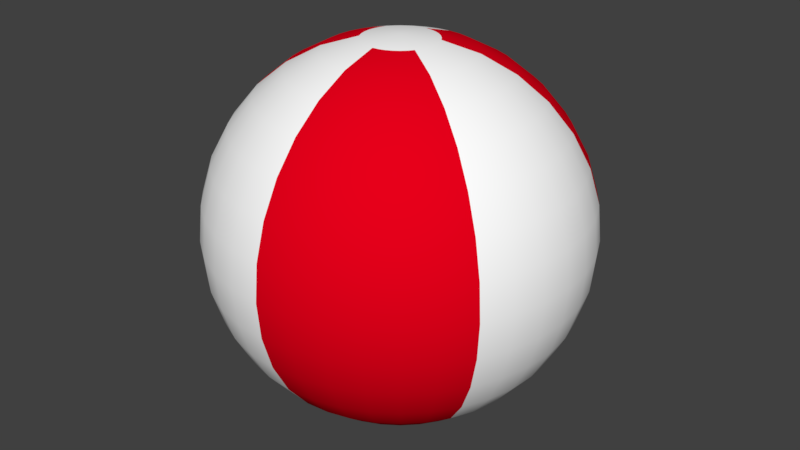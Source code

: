 # Source: BeachBall.blend  (saved by Blender 2.79.0; exported with 4.5.12 LTS)
import bpy
from mathutils import Matrix  # noqa: F401  (used for matrix-valued properties, if any)

bpy.ops.wm.read_factory_settings(use_empty=True)
scene = bpy.context.scene
scene.name = 'Scene'

# ---- collections
col_collection_1 = bpy.data.collections.new('Collection 1'); scene.collection.children.link(col_collection_1)

# ---- materials (node trees are filled in below, after node groups)
mat_redball = bpy.data.materials.new('RedBall')
mat_redball.alpha_threshold = 0.0
mat_redball.use_transparent_shadow = False
mat_redball.diffuse_color = (0.8, 0.0, 0.01055, 1.0)
mat_redball.roughness = 0.5
mat_whiteball = bpy.data.materials.new('WhiteBall')
mat_whiteball.alpha_threshold = 0.0
mat_whiteball.use_transparent_shadow = False
mat_whiteball.diffuse_color = (1.0, 1.0, 1.0, 1.0)
mat_whiteball.roughness = 0.5

# ---- material node trees

# ---- world
world_world = bpy.data.worlds.new('World'); scene.world = world_world
world_world.color = (0.05088, 0.05088, 0.05088)
world_world.use_sun_shadow = False
world_world.sun_shadow_jitter_overblur = 0.0
world_world.cycles.sampling_method = 'MANUAL'

# ---- meshes
me_sphere = bpy.data.meshes.new('Sphere')
me_sphere.from_pydata([(9.381e-08, 0.01626, 0.08176), (9.381e-08, 0.0319, 0.07702), (9.381e-08, 0.04631, 0.06931), (9.381e-08, 0.05895, 0.05895), (9.381e-08, 0.06931, 0.04631), (9.381e-08, 0.08176, 0.01626), (9.381e-08, 0.08176, -0.01626), (9.381e-08, 0.07702, -0.0319), (9.381e-08, 0.06931, -0.04631), (9.381e-08, 0.04631, -0.06931), (0.002824, 0.01602, 0.08176), (0.00554, 0.03142, 0.07702), (0.008042, 0.04561, 0.06931), (0.01024, 0.05805, 0.05895), (0.01204, 0.06826, 0.04631), (0.01337, 0.07585, 0.0319), (0.0142, 0.08052, 0.01626), (0.01448, 0.0821, 6.394e-09), (0.0142, 0.08052, -0.01626), (0.01337, 0.07585, -0.0319), (0.01204, 0.06826, -0.04631), (0.01024, 0.05805, -0.05895), (0.008042, 0.04561, -0.06931), (0.00554, 0.03142, -0.07702), (0.002824, 0.01602, -0.08176), (0.005562, 0.01528, 0.08176), (0.01091, 0.02998, 0.07702), (0.01584, 0.04352, 0.06931), (0.02016, 0.05539, 0.05895), (0.02371, 0.06513, 0.04631), (0.02634, 0.07237, 0.0319), (0.02796, 0.07683, 0.01626), (0.02851, 0.07833, 6.394e-09), (0.02796, 0.07683, -0.01626), (0.02634, 0.07237, -0.0319), (0.02371, 0.06513, -0.04631), (0.02016, 0.05539, -0.05895), (0.01584, 0.04352, -0.06931), (0.01091, 0.02998, -0.07702), (0.005562, 0.01528, -0.08176), (0.008132, 0.01408, 0.08176), (0.01595, 0.02763, 0.07702), (0.02316, 0.04011, 0.06931), (0.02947, 0.05105, 0.05895), (0.03466, 0.06003, 0.04631), (0.03851, 0.0667, 0.0319), (0.04088, 0.07081, 0.01626), (0.04168, 0.07219, 6.394e-09), (0.04088, 0.07081, -0.01626), (0.03851, 0.0667, -0.0319), (0.03466, 0.06003, -0.04631), (0.02947, 0.05105, -0.05895), (0.02316, 0.04011, -0.06931), (0.01595, 0.02763, -0.07702), (0.008132, 0.01408, -0.08176), (0.01045, 0.01246, 0.08176), (0.02051, 0.02444, 0.07702), (0.02977, 0.03548, 0.06931), (0.03789, 0.04515, 0.05895), (0.04455, 0.0531, 0.04631), (0.04951, 0.059, 0.0319), (0.05255, 0.06263, 0.01626), (0.05358, 0.06386, 6.394e-09), (0.05255, 0.06263, -0.01626), (0.04951, 0.059, -0.0319), (0.04455, 0.0531, -0.04631), (0.03789, 0.04515, -0.05895), (0.02977, 0.03548, -0.06931), (0.02051, 0.02444, -0.07702), (0.01045, 0.01246, -0.08176), (0.01246, 0.01045, 0.08176), (0.02444, 0.02051, 0.07702), (0.03548, 0.02977, 0.06931), (0.04516, 0.03789, 0.05895), (0.0531, 0.04455, 0.04631), (0.059, 0.0495, 0.0319), (0.06263, 0.05255, 0.01626), (0.06386, 0.05358, 6.394e-09), (0.06263, 0.05255, -0.01626), (0.059, 0.0495, -0.0319), (0.0531, 0.04455, -0.04631), (0.04516, 0.03789, -0.05895), (0.03548, 0.02977, -0.06931), (0.02444, 0.02051, -0.07702), (0.01246, 0.01045, -0.08176), (0.01408, 0.008131, 0.08176), (0.02763, 0.01595, 0.07702), (0.04011, 0.02316, 0.06931), (0.05105, 0.02947, 0.05895), (0.06003, 0.03466, 0.04631), (0.0667, 0.03851, 0.0319), (0.07081, 0.04088, 0.01626), (0.07219, 0.04168, 6.394e-09), (0.07081, 0.04088, -0.01626), (0.0667, 0.03851, -0.0319), (0.06003, 0.03466, -0.04631), (0.05105, 0.02947, -0.05895), (0.04011, 0.02316, -0.06931), (0.02763, 0.01595, -0.07702), (0.01408, 0.008131, -0.08176), (0.01528, 0.005562, 0.08176), (0.02998, 0.01091, 0.07702), (0.04352, 0.01584, 0.06931), (0.05539, 0.02016, 0.05895), (0.06513, 0.02371, 0.04631), (0.07237, 0.02634, 0.0319), (0.07683, 0.02796, 0.01626), (0.07833, 0.02851, 6.394e-09), (0.07683, 0.02796, -0.01626), (0.07237, 0.02634, -0.0319), (0.06513, 0.02371, -0.04631), (0.05539, 0.02016, -0.05895), (0.04352, 0.01584, -0.06931), (0.02998, 0.01091, -0.07702), (0.01528, 0.005562, -0.08176), (0.01602, 0.002824, 0.08176), (0.03142, 0.005539, 0.07702), (0.04561, 0.008042, 0.06931), (0.05805, 0.01024, 0.05895), (0.06826, 0.01204, 0.04631), (0.07585, 0.01337, 0.0319), (0.08052, 0.0142, 0.01626), (0.0821, 0.01448, 6.394e-09), (0.08052, 0.0142, -0.01626), (0.07585, 0.01337, -0.0319), (0.06826, 0.01204, -0.04631), (0.05805, 0.01024, -0.05895), (0.04561, 0.008042, -0.06931), (0.03142, 0.005539, -0.07702), (0.01602, 0.002824, -0.08176), (0.01626, -2.166e-07, 0.08176), (0.0319, -2.222e-07, 0.07702), (0.04631, -2.209e-07, 0.06931), (0.05895, -2.135e-07, 0.05895), (0.06931, -2.135e-07, 0.04631), (0.07702, -2.247e-07, 0.0319), (0.08176, -2.284e-07, 0.01626), (0.08336, -2.197e-07, 6.394e-09), (0.08176, -2.209e-07, -0.01626), (0.07702, -2.209e-07, -0.0319), (0.06931, -2.135e-07, -0.04631), (0.05895, -2.135e-07, -0.05895), (0.04631, -2.228e-07, -0.06931), (0.0319, -2.172e-07, -0.07702), (0.01626, -2.184e-07, -0.08176), (0.01602, -0.002824, 0.08176), (0.03142, -0.00554, 0.07702), (0.04561, -0.008042, 0.06931), (0.05805, -0.01024, 0.05895), (0.06826, -0.01204, 0.04631), (0.07585, -0.01337, 0.0319), (0.08052, -0.0142, 0.01626), (0.0821, -0.01448, 6.394e-09), (0.08052, -0.0142, -0.01626), (0.07585, -0.01337, -0.0319), (0.06826, -0.01204, -0.04631), (0.05805, -0.01024, -0.05895), (0.04561, -0.008042, -0.06931), (0.03142, -0.00554, -0.07702), (0.01602, -0.002824, -0.08176), (0.01528, -0.005563, 0.08176), (0.02998, -0.01091, 0.07702), (0.04352, -0.01584, 0.06931), (0.05539, -0.02016, 0.05895), (0.06513, -0.02371, 0.04631), (0.07237, -0.02634, 0.0319), (0.07683, -0.02796, 0.01626), (0.07833, -0.02851, 6.394e-09), (0.07683, -0.02796, -0.01626), (0.07237, -0.02634, -0.0319), (0.06513, -0.02371, -0.04631), (0.05539, -0.02016, -0.05895), (0.04352, -0.01584, -0.06931), (0.02998, -0.01091, -0.07702), (0.01528, -0.005563, -0.08176), (0.01408, -0.008132, 0.08176), (0.02763, -0.01595, 0.07702), (0.04011, -0.02316, 0.06931), (0.05105, -0.02947, 0.05895), (0.06003, -0.03466, 0.04631), (0.0667, -0.03851, 0.0319), (0.07081, -0.04088, 0.01626), (0.07219, -0.04168, 6.394e-09), (0.07081, -0.04088, -0.01626), (0.0667, -0.03851, -0.0319), (0.06003, -0.03466, -0.04631), (0.05105, -0.02947, -0.05895), (0.04011, -0.02316, -0.06931), (0.02763, -0.01595, -0.07702), (0.01408, -0.008132, -0.08176), (0.01246, -0.01045, 0.08176), (0.02444, -0.02051, 0.07702), (0.03548, -0.02977, 0.06931), (0.04516, -0.03789, 0.05895), (0.0531, -0.04455, 0.04631), (0.059, -0.04951, 0.0319), (0.06263, -0.05255, 0.01626), (0.06386, -0.05358, 6.394e-09), (0.06263, -0.05255, -0.01626), (0.059, -0.04951, -0.0319), (0.0531, -0.04455, -0.04631), (0.04516, -0.03789, -0.05895), (0.03548, -0.02977, -0.06931), (0.02444, -0.02051, -0.07702), (0.01246, -0.01045, -0.08176), (0.01045, -0.01246, 0.08176), (0.02051, -0.02444, 0.07702), (0.02977, -0.03548, 0.06931), (0.03789, -0.04516, 0.05895), (0.04455, -0.0531, 0.04631), (0.04951, -0.059, 0.0319), (0.05255, -0.06263, 0.01626), (0.05358, -0.06386, 6.394e-09), (0.05255, -0.06263, -0.01626), (0.04951, -0.059, -0.0319), (0.04455, -0.0531, -0.04631), (0.03789, -0.04516, -0.05895), (0.02977, -0.03548, -0.06931), (0.02051, -0.02444, -0.07702), (0.01045, -0.01246, -0.08176), (0.008132, -0.01408, 0.08176), (0.01595, -0.02763, 0.07702), (0.02316, -0.04011, 0.06931), (0.02947, -0.05105, 0.05895), (0.03466, -0.06003, 0.04631), (0.03851, -0.0667, 0.0319), (0.04088, -0.07081, 0.01626), (0.04168, -0.07219, 6.394e-09), (0.04088, -0.07081, -0.01626), (0.03851, -0.0667, -0.0319), (0.03466, -0.06003, -0.04631), (0.02947, -0.05105, -0.05895), (0.02316, -0.04011, -0.06931), (0.01595, -0.02763, -0.07702), (0.008132, -0.01408, -0.08176), (0.005562, -0.01528, 0.08176), (0.01091, -0.02998, 0.07702), (0.01584, -0.04352, 0.06931), (0.02016, -0.05539, 0.05895), (0.02371, -0.06513, 0.04631), (0.02634, -0.07237, 0.0319), (0.02796, -0.07683, 0.01626), (0.02851, -0.07833, 6.394e-09), (0.02796, -0.07683, -0.01626), (0.02634, -0.07237, -0.0319), (0.02371, -0.06513, -0.04631), (0.02016, -0.05539, -0.05895), (0.01584, -0.04352, -0.06931), (0.01091, -0.02998, -0.07702), (0.005562, -0.01528, -0.08176), (0.002824, -0.01602, 0.08176), (0.00554, -0.03142, 0.07702), (0.008042, -0.04561, 0.06931), (0.01024, -0.05805, 0.05895), (0.01204, -0.06826, 0.04631), (0.01337, -0.07585, 0.0319), (0.0142, -0.08052, 0.01626), (0.01448, -0.0821, 6.394e-09), (0.0142, -0.08052, -0.01626), (0.01337, -0.07585, -0.0319), (0.01204, -0.06826, -0.04631), (0.01024, -0.05805, -0.05895), (0.008042, -0.04561, -0.06931), (0.00554, -0.03142, -0.07702), (0.002824, -0.01602, -0.08176), (9.48e-08, -0.01626, 0.08176), (8.859e-08, -0.0319, 0.07702), (9.045e-08, -0.04631, 0.06931), (9.729e-08, -0.05895, 0.05895), (9.604e-08, -0.06931, 0.04631), (8.486e-08, -0.07702, 0.0319), (8.611e-08, -0.08176, 0.01626), (9.604e-08, -0.08336, 6.394e-09), (9.356e-08, -0.08176, -0.01626), (8.735e-08, -0.07702, -0.0319), (9.604e-08, -0.06931, -0.04631), (9.729e-08, -0.05895, -0.05895), (8.797e-08, -0.04631, -0.06931), (9.356e-08, -0.0319, -0.07702), (9.107e-08, -0.01626, -0.08176), (-0.002824, -0.01602, 0.08176), (-0.00554, -0.03142, 0.07702), (-0.008042, -0.04561, 0.06931), (-0.01024, -0.05805, 0.05895), (-0.01204, -0.06826, 0.04631), (-0.01337, -0.07585, 0.0319), (-0.0142, -0.08052, 0.01626), (-0.01448, -0.0821, 6.394e-09), (-0.0142, -0.08052, -0.01626), (-0.01337, -0.07585, -0.0319), (-0.01204, -0.06826, -0.04631), (-0.01024, -0.05805, -0.05895), (-0.008042, -0.04561, -0.06931), (-0.00554, -0.03142, -0.07702), (-0.002824, -0.01602, -0.08176), (-0.005562, -0.01528, 0.08176), (-0.01091, -0.02998, 0.07702), (-0.01584, -0.04352, 0.06931), (-0.02016, -0.05539, 0.05895), (-0.02371, -0.06513, 0.04631), (-0.02634, -0.07237, 0.0319), (-0.02796, -0.07683, 0.01626), (-0.02851, -0.07833, 6.394e-09), (-0.02796, -0.07683, -0.01626), (-0.02634, -0.07237, -0.0319), (-0.02371, -0.06513, -0.04631), (-0.02016, -0.05539, -0.05895), (-0.01584, -0.04352, -0.06931), (-0.01091, -0.02998, -0.07702), (-0.005562, -0.01528, -0.08176), (-0.008131, -0.01408, 0.08176), (-0.01595, -0.02763, 0.07702), (-0.02316, -0.04011, 0.06931), (-0.02947, -0.05105, 0.05895), (-0.03466, -0.06003, 0.04631), (-0.03851, -0.0667, 0.0319), (-0.04088, -0.07081, 0.01626), (-0.04168, -0.07219, 6.394e-09), (-0.04088, -0.07081, -0.01626), (-0.03851, -0.0667, -0.0319), (-0.03466, -0.06003, -0.04631), (-0.02947, -0.05105, -0.05895), (-0.02316, -0.04011, -0.06931), (-0.01595, -0.02763, -0.07702), (-0.008131, -0.01408, -0.08176), (7.635e-08, -2.374e-07, 0.08336), (-0.01045, -0.01246, 0.08176), (-0.02051, -0.02444, 0.07702), (-0.02977, -0.03548, 0.06931), (-0.03789, -0.04516, 0.05895), (-0.04455, -0.0531, 0.04631), (-0.04951, -0.059, 0.0319), (-0.05255, -0.06263, 0.01626), (-0.05358, -0.06386, 6.394e-09), (-0.05255, -0.06263, -0.01626), (-0.04951, -0.059, -0.0319), (-0.04455, -0.0531, -0.04631), (-0.03789, -0.04516, -0.05895), (-0.02977, -0.03548, -0.06931), (-0.02051, -0.02444, -0.07702), (-0.01045, -0.01246, -0.08176), (-0.01246, -0.01045, 0.08176), (-0.02444, -0.02051, 0.07702), (-0.03548, -0.02977, 0.06931), (-0.04516, -0.03789, 0.05895), (-0.0531, -0.04455, 0.04631), (-0.059, -0.04951, 0.0319), (-0.06263, -0.05255, 0.01626), (-0.06386, -0.05358, 6.394e-09), (-0.06263, -0.05255, -0.01626), (-0.059, -0.04951, -0.0319), (-0.0531, -0.04455, -0.04631), (-0.04516, -0.03789, -0.05895), (-0.03548, -0.02977, -0.06931), (-0.02444, -0.02051, -0.07702), (-0.01246, -0.01045, -0.08176), (-0.01408, -0.008132, 0.08176), (-0.02763, -0.01595, 0.07702), (-0.04011, -0.02316, 0.06931), (-0.05105, -0.02947, 0.05895), (-0.06003, -0.03466, 0.04631), (-0.0667, -0.03851, 0.0319), (-0.07081, -0.04088, 0.01626), (-0.07219, -0.04168, 6.394e-09), (-0.07081, -0.04088, -0.01626), (-0.0667, -0.03851, -0.0319), (-0.06003, -0.03466, -0.04631), (-0.05105, -0.02947, -0.05895), (-0.04011, -0.02316, -0.06931), (-0.02763, -0.01595, -0.07702), (-0.01408, -0.008132, -0.08176), (-0.01528, -0.005563, 0.08176), (-0.02998, -0.01091, 0.07702), (-0.04352, -0.01584, 0.06931), (-0.05539, -0.02016, 0.05895), (-0.06513, -0.02371, 0.04631), (-0.07237, -0.02634, 0.0319), (-0.07683, -0.02796, 0.01626), (-0.07833, -0.02851, 6.394e-09), (-0.07683, -0.02796, -0.01626), (-0.07237, -0.02634, -0.0319), (-0.06513, -0.02371, -0.04631), (-0.05539, -0.02016, -0.05895), (-0.04352, -0.01584, -0.06931), (-0.02998, -0.01091, -0.07702), (-0.01528, -0.005563, -0.08176), (-0.01602, -0.002824, 0.08176), (-0.03142, -0.00554, 0.07702), (-0.04561, -0.008042, 0.06931), (-0.05805, -0.01024, 0.05895), (-0.06826, -0.01204, 0.04631), (-0.07585, -0.01337, 0.0319), (-0.08052, -0.0142, 0.01626), (-0.0821, -0.01448, 6.394e-09), (-0.08052, -0.0142, -0.01626), (-0.07585, -0.01337, -0.0319), (-0.06826, -0.01204, -0.04631), (-0.05805, -0.01024, -0.05895), (-0.04561, -0.008042, -0.06931), (-0.03142, -0.00554, -0.07702), (-0.01602, -0.002824, -0.08176), (-0.01626, -2.184e-07, 0.08176), (-0.0319, -2.122e-07, 0.07702), (-0.04631, -2.122e-07, 0.06931), (-0.05895, -2.153e-07, 0.05895), (-0.06931, -2.048e-07, 0.04631), (-0.07702, -2.085e-07, 0.0319), (-0.08176, -2.048e-07, 0.01626), (-0.08336, -2.197e-07, 6.394e-09), (-0.08176, -2.122e-07, -0.01626), (-0.07702, -2.035e-07, -0.0319), (-0.06931, -2.048e-07, -0.04631), (-0.05895, -2.153e-07, -0.05895), (-0.04631, -2.097e-07, -0.06931), (-0.0319, -2.172e-07, -0.07702), (-0.01626, -2.141e-07, -0.08176), (-0.01602, 0.002824, 0.08176), (-0.03142, 0.005539, 0.07702), (-0.04561, 0.008042, 0.06931), (-0.05805, 0.01024, 0.05895), (-0.06826, 0.01204, 0.04631), (-0.07585, 0.01337, 0.0319), (-0.08052, 0.0142, 0.01626), (-0.0821, 0.01448, 6.394e-09), (-0.08052, 0.0142, -0.01626), (-0.07585, 0.01337, -0.0319), (-0.06826, 0.01204, -0.04631), (-0.05805, 0.01024, -0.05895), (-0.04561, 0.008042, -0.06931), (-0.03142, 0.005539, -0.07702), (-0.01602, 0.002824, -0.08176), (-0.01528, 0.005562, 0.08176), (-0.02998, 0.01091, 0.07702), (-0.04352, 0.01584, 0.06931), (-0.05539, 0.02016, 0.05895), (-0.06513, 0.02371, 0.04631), (-0.07237, 0.02634, 0.0319), (-0.07683, 0.02796, 0.01626), (-0.07833, 0.02851, 6.394e-09), (-0.07683, 0.02796, -0.01626), (-0.07237, 0.02634, -0.0319), (-0.06513, 0.02371, -0.04631), (-0.05539, 0.02016, -0.05895), (-0.04352, 0.01584, -0.06931), (-0.02998, 0.01091, -0.07702), (-0.01528, 0.005562, -0.08176), (-0.01408, 0.008131, 0.08176), (-0.02763, 0.01595, 0.07702), (-0.04011, 0.02316, 0.06931), (-0.05105, 0.02947, 0.05895), (-0.06003, 0.03466, 0.04631), (-0.0667, 0.03851, 0.0319), (-0.07081, 0.04088, 0.01626), (-0.07219, 0.04168, 6.394e-09), (-0.07081, 0.04088, -0.01626), (-0.0667, 0.03851, -0.0319), (-0.06003, 0.03466, -0.04631), (-0.05105, 0.02947, -0.05895), (-0.04011, 0.02316, -0.06931), (-0.02763, 0.01595, -0.07702), (-0.01408, 0.008131, -0.08176), (-0.01246, 0.01045, 0.08176), (-0.02444, 0.02051, 0.07702), (-0.03548, 0.02977, 0.06931), (-0.04516, 0.03789, 0.05895), (-0.0531, 0.04455, 0.04631), (-0.059, 0.0495, 0.0319), (-0.06263, 0.05255, 0.01626), (-0.06386, 0.05358, 6.394e-09), (-0.06263, 0.05255, -0.01626), (-0.059, 0.0495, -0.0319), (-0.0531, 0.04455, -0.04631), (-0.04516, 0.03789, -0.05895), (-0.03548, 0.02977, -0.06931), (-0.02444, 0.02051, -0.07702), (-0.01246, 0.01045, -0.08176), (-0.01045, 0.01246, 0.08176), (-0.02051, 0.02444, 0.07702), (-0.02977, 0.03548, 0.06931), (-0.03789, 0.04515, 0.05895), (-0.04455, 0.0531, 0.04631), (-0.04951, 0.059, 0.0319), (-0.05255, 0.06263, 0.01626), (-0.05358, 0.06386, 6.394e-09), (-0.05255, 0.06263, -0.01626), (-0.04951, 0.059, -0.0319), (-0.04455, 0.0531, -0.04631), (-0.03789, 0.04515, -0.05895), (-0.02977, 0.03548, -0.06931), (-0.02051, 0.02444, -0.07702), (-0.01045, 0.01246, -0.08176), (9.381e-08, -2.166e-07, -0.08336), (-0.008131, 0.01408, 0.08176), (-0.01595, 0.02763, 0.07702), (-0.02316, 0.04011, 0.06931), (-0.02947, 0.05105, 0.05895), (-0.03466, 0.06003, 0.04631), (-0.03851, 0.0667, 0.0319), (-0.04088, 0.07081, 0.01626), (-0.04168, 0.07219, 6.394e-09), (-0.04088, 0.07081, -0.01626), (-0.03851, 0.0667, -0.0319), (-0.03466, 0.06003, -0.04631), (-0.02947, 0.05105, -0.05895), (-0.02316, 0.04011, -0.06931), (-0.01595, 0.02763, -0.07702), (-0.008131, 0.01408, -0.08176), (-0.005562, 0.01528, 0.08176), (-0.01091, 0.02998, 0.07702), (-0.01584, 0.04352, 0.06931), (-0.02016, 0.05539, 0.05895), (-0.02371, 0.06513, 0.04631), (-0.02634, 0.07237, 0.0319), (-0.02796, 0.07683, 0.01626), (-0.02851, 0.07833, 6.394e-09), (-0.02796, 0.07683, -0.01626), (-0.02634, 0.07237, -0.0319), (-0.02371, 0.06513, -0.04631), (-0.02016, 0.05539, -0.05895), (-0.01584, 0.04352, -0.06931), (-0.01091, 0.02998, -0.07702), (-0.005562, 0.01528, -0.08176), (-0.002824, 0.01602, 0.08176), (-0.005539, 0.03142, 0.07702), (-0.008042, 0.04561, 0.06931), (-0.01024, 0.05805, 0.05895), (-0.01204, 0.06826, 0.04631), (-0.01337, 0.07585, 0.0319), (-0.0142, 0.08052, 0.01626), (-0.01448, 0.0821, 6.394e-09), (-0.0142, 0.08052, -0.01626), (-0.01337, 0.07585, -0.0319), (-0.01204, 0.06826, -0.04631), (-0.01024, 0.05805, -0.05895), (-0.008042, 0.04561, -0.06931), (-0.005539, 0.03142, -0.07702), (-0.002824, 0.01602, -0.08176), (1.072e-07, 0.07702, 0.0319), (9.48e-08, 0.08336, 6.394e-09), (9.915e-08, 0.05895, -0.05895), (9.729e-08, 0.0319, -0.07702), (9.915e-08, 0.01626, -0.08176)], [], [(3, 2, 12, 13), (539, 8, 20, 21), (4, 3, 13, 14), (9, 539, 21, 22), (537, 4, 14, 15), (540, 9, 22, 23), (5, 537, 15, 16), (541, 540, 23, 24), (538, 5, 16, 17), (0, 325, 10), (491, 541, 24), (6, 538, 17, 18), (1, 0, 10, 11), (7, 6, 18, 19), (2, 1, 11, 12), (8, 7, 19, 20), (19, 18, 33, 34), (12, 11, 26, 27), (20, 19, 34, 35), (13, 12, 27, 28), (21, 20, 35, 36), (14, 13, 28, 29), (22, 21, 36, 37), (15, 14, 29, 30), (23, 22, 37, 38), (16, 15, 30, 31), (24, 23, 38, 39), (17, 16, 31, 32), (10, 325, 25), (491, 24, 39), (18, 17, 32, 33), (11, 10, 25, 26), (38, 37, 52, 53), (31, 30, 45, 46), (39, 38, 53, 54), (32, 31, 46, 47), (25, 325, 40), (491, 39, 54), (33, 32, 47, 48), (26, 25, 40, 41), (34, 33, 48, 49), (27, 26, 41, 42), (35, 34, 49, 50), (28, 27, 42, 43), (36, 35, 50, 51), (29, 28, 43, 44), (37, 36, 51, 52), (30, 29, 44, 45), (50, 49, 64, 65), (43, 42, 57, 58), (51, 50, 65, 66), (44, 43, 58, 59), (52, 51, 66, 67), (45, 44, 59, 60), (53, 52, 67, 68), (46, 45, 60, 61), (54, 53, 68, 69), (47, 46, 61, 62), (40, 325, 55), (491, 54, 69), (48, 47, 62, 63), (41, 40, 55, 56), (49, 48, 63, 64), (42, 41, 56, 57), (69, 68, 83, 84), (62, 61, 76, 77), (55, 325, 70), (491, 69, 84), (63, 62, 77, 78), (56, 55, 70, 71), (64, 63, 78, 79), (57, 56, 71, 72), (65, 64, 79, 80), (58, 57, 72, 73), (66, 65, 80, 81), (59, 58, 73, 74), (67, 66, 81, 82), (60, 59, 74, 75), (68, 67, 82, 83), (61, 60, 75, 76), (73, 72, 87, 88), (81, 80, 95, 96), (74, 73, 88, 89), (82, 81, 96, 97), (75, 74, 89, 90), (83, 82, 97, 98), (76, 75, 90, 91), (84, 83, 98, 99), (77, 76, 91, 92), (70, 325, 85), (491, 84, 99), (78, 77, 92, 93), (71, 70, 85, 86), (79, 78, 93, 94), (72, 71, 86, 87), (80, 79, 94, 95), (92, 91, 106, 107), (85, 325, 100), (491, 99, 114), (93, 92, 107, 108), (86, 85, 100, 101), (94, 93, 108, 109), (87, 86, 101, 102), (95, 94, 109, 110), (88, 87, 102, 103), (96, 95, 110, 111), (89, 88, 103, 104), (97, 96, 111, 112), (90, 89, 104, 105), (98, 97, 112, 113), (91, 90, 105, 106), (99, 98, 113, 114), (111, 110, 125, 126), (104, 103, 118, 119), (112, 111, 126, 127), (105, 104, 119, 120), (113, 112, 127, 128), (106, 105, 120, 121), (114, 113, 128, 129), (107, 106, 121, 122), (100, 325, 115), (491, 114, 129), (108, 107, 122, 123), (101, 100, 115, 116), (109, 108, 123, 124), (102, 101, 116, 117), (110, 109, 124, 125), (103, 102, 117, 118), (115, 325, 130), (491, 129, 144), (123, 122, 137, 138), (116, 115, 130, 131), (124, 123, 138, 139), (117, 116, 131, 132), (125, 124, 139, 140), (118, 117, 132, 133), (126, 125, 140, 141), (119, 118, 133, 134), (127, 126, 141, 142), (120, 119, 134, 135), (128, 127, 142, 143), (121, 120, 135, 136), (129, 128, 143, 144), (122, 121, 136, 137), (134, 133, 148, 149), (142, 141, 156, 157), (135, 134, 149, 150), (143, 142, 157, 158), (136, 135, 150, 151), (144, 143, 158, 159), (137, 136, 151, 152), (130, 325, 145), (491, 144, 159), (138, 137, 152, 153), (131, 130, 145, 146), (139, 138, 153, 154), (132, 131, 146, 147), (140, 139, 154, 155), (133, 132, 147, 148), (141, 140, 155, 156), (153, 152, 167, 168), (146, 145, 160, 161), (154, 153, 168, 169), (147, 146, 161, 162), (155, 154, 169, 170), (148, 147, 162, 163), (156, 155, 170, 171), (149, 148, 163, 164), (157, 156, 171, 172), (150, 149, 164, 165), (158, 157, 172, 173), (151, 150, 165, 166), (159, 158, 173, 174), (152, 151, 166, 167), (145, 325, 160), (491, 159, 174), (172, 171, 186, 187), (165, 164, 179, 180), (173, 172, 187, 188), (166, 165, 180, 181), (174, 173, 188, 189), (167, 166, 181, 182), (160, 325, 175), (491, 174, 189), (168, 167, 182, 183), (161, 160, 175, 176), (169, 168, 183, 184), (162, 161, 176, 177), (170, 169, 184, 185), (163, 162, 177, 178), (171, 170, 185, 186), (164, 163, 178, 179), (184, 183, 198, 199), (177, 176, 191, 192), (185, 184, 199, 200), (178, 177, 192, 193), (186, 185, 200, 201), (179, 178, 193, 194), (187, 186, 201, 202), (180, 179, 194, 195), (188, 187, 202, 203), (181, 180, 195, 196), (189, 188, 203, 204), (182, 181, 196, 197), (175, 325, 190), (491, 189, 204), (183, 182, 197, 198), (176, 175, 190, 191), (203, 202, 217, 218), (196, 195, 210, 211), (204, 203, 218, 219), (197, 196, 211, 212), (190, 325, 205), (491, 204, 219), (198, 197, 212, 213), (191, 190, 205, 206), (199, 198, 213, 214), (192, 191, 206, 207), (200, 199, 214, 215), (193, 192, 207, 208), (201, 200, 215, 216), (194, 193, 208, 209), (202, 201, 216, 217), (195, 194, 209, 210), (207, 206, 221, 222), (215, 214, 229, 230), (208, 207, 222, 223), (216, 215, 230, 231), (209, 208, 223, 224), (217, 216, 231, 232), (210, 209, 224, 225), (218, 217, 232, 233), (211, 210, 225, 226), (219, 218, 233, 234), (212, 211, 226, 227), (205, 325, 220), (491, 219, 234), (213, 212, 227, 228), (206, 205, 220, 221), (214, 213, 228, 229), (226, 225, 240, 241), (234, 233, 248, 249), (227, 226, 241, 242), (220, 325, 235), (491, 234, 249), (228, 227, 242, 243), (221, 220, 235, 236), (229, 228, 243, 244), (222, 221, 236, 237), (230, 229, 244, 245), (223, 222, 237, 238), (231, 230, 245, 246), (224, 223, 238, 239), (232, 231, 246, 247), (225, 224, 239, 240), (233, 232, 247, 248), (245, 244, 259, 260), (238, 237, 252, 253), (246, 245, 260, 261), (239, 238, 253, 254), (247, 246, 261, 262), (240, 239, 254, 255), (248, 247, 262, 263), (241, 240, 255, 256), (249, 248, 263, 264), (242, 241, 256, 257), (235, 325, 250), (491, 249, 264), (243, 242, 257, 258), (236, 235, 250, 251), (244, 243, 258, 259), (237, 236, 251, 252), (264, 263, 278, 279), (257, 256, 271, 272), (250, 325, 265), (491, 264, 279), (258, 257, 272, 273), (251, 250, 265, 266), (259, 258, 273, 274), (252, 251, 266, 267), (260, 259, 274, 275), (253, 252, 267, 268), (261, 260, 275, 276), (254, 253, 268, 269), (262, 261, 276, 277), (255, 254, 269, 270), (263, 262, 277, 278), (256, 255, 270, 271), (268, 267, 282, 283), (276, 275, 290, 291), (269, 268, 283, 284), (277, 276, 291, 292), (270, 269, 284, 285), (278, 277, 292, 293), (271, 270, 285, 286), (279, 278, 293, 294), (272, 271, 286, 287), (265, 325, 280), (491, 279, 294), (273, 272, 287, 288), (266, 265, 280, 281), (274, 273, 288, 289), (267, 266, 281, 282), (275, 274, 289, 290), (287, 286, 301, 302), (280, 325, 295), (491, 294, 309), (288, 287, 302, 303), (281, 280, 295, 296), (289, 288, 303, 304), (282, 281, 296, 297), (290, 289, 304, 305), (283, 282, 297, 298), (291, 290, 305, 306), (284, 283, 298, 299), (292, 291, 306, 307), (285, 284, 299, 300), (293, 292, 307, 308), (286, 285, 300, 301), (294, 293, 308, 309), (306, 305, 320, 321), (299, 298, 313, 314), (307, 306, 321, 322), (300, 299, 314, 315), (308, 307, 322, 323), (301, 300, 315, 316), (309, 308, 323, 324), (302, 301, 316, 317), (295, 325, 310), (491, 309, 324), (303, 302, 317, 318), (296, 295, 310, 311), (304, 303, 318, 319), (297, 296, 311, 312), (305, 304, 319, 320), (298, 297, 312, 313), (491, 324, 340), (318, 317, 333, 334), (311, 310, 326, 327), (319, 318, 334, 335), (312, 311, 327, 328), (320, 319, 335, 336), (313, 312, 328, 329), (321, 320, 336, 337), (314, 313, 329, 330), (322, 321, 337, 338), (315, 314, 330, 331), (323, 322, 338, 339), (316, 315, 331, 332), (324, 323, 339, 340), (317, 316, 332, 333), (310, 325, 326), (338, 337, 352, 353), (331, 330, 345, 346), (339, 338, 353, 354), (332, 331, 346, 347), (340, 339, 354, 355), (333, 332, 347, 348), (326, 325, 341), (491, 340, 355), (334, 333, 348, 349), (327, 326, 341, 342), (335, 334, 349, 350), (328, 327, 342, 343), (336, 335, 350, 351), (329, 328, 343, 344), (337, 336, 351, 352), (330, 329, 344, 345), (342, 341, 356, 357), (350, 349, 364, 365), (343, 342, 357, 358), (351, 350, 365, 366), (344, 343, 358, 359), (352, 351, 366, 367), (345, 344, 359, 360), (353, 352, 367, 368), (346, 345, 360, 361), (354, 353, 368, 369), (347, 346, 361, 362), (355, 354, 369, 370), (348, 347, 362, 363), (341, 325, 356), (491, 355, 370), (349, 348, 363, 364), (361, 360, 375, 376), (369, 368, 383, 384), (362, 361, 376, 377), (370, 369, 384, 385), (363, 362, 377, 378), (356, 325, 371), (491, 370, 385), (364, 363, 378, 379), (357, 356, 371, 372), (365, 364, 379, 380), (358, 357, 372, 373), (366, 365, 380, 381), (359, 358, 373, 374), (367, 366, 381, 382), (360, 359, 374, 375), (368, 367, 382, 383), (380, 379, 394, 395), (373, 372, 387, 388), (381, 380, 395, 396), (374, 373, 388, 389), (382, 381, 396, 397), (375, 374, 389, 390), (383, 382, 397, 398), (376, 375, 390, 391), (384, 383, 398, 399), (377, 376, 391, 392), (385, 384, 399, 400), (378, 377, 392, 393), (371, 325, 386), (491, 385, 400), (379, 378, 393, 394), (372, 371, 386, 387), (399, 398, 413, 414), (392, 391, 406, 407), (400, 399, 414, 415), (393, 392, 407, 408), (386, 325, 401), (491, 400, 415), (394, 393, 408, 409), (387, 386, 401, 402), (395, 394, 409, 410), (388, 387, 402, 403), (396, 395, 410, 411), (389, 388, 403, 404), (397, 396, 411, 412), (390, 389, 404, 405), (398, 397, 412, 413), (391, 390, 405, 406), (403, 402, 417, 418), (411, 410, 425, 426), (404, 403, 418, 419), (412, 411, 426, 427), (405, 404, 419, 420), (413, 412, 427, 428), (406, 405, 420, 421), (414, 413, 428, 429), (407, 406, 421, 422), (415, 414, 429, 430), (408, 407, 422, 423), (401, 325, 416), (491, 415, 430), (409, 408, 423, 424), (402, 401, 416, 417), (410, 409, 424, 425), (422, 421, 436, 437), (430, 429, 444, 445), (423, 422, 437, 438), (416, 325, 431), (491, 430, 445), (424, 423, 438, 439), (417, 416, 431, 432), (425, 424, 439, 440), (418, 417, 432, 433), (426, 425, 440, 441), (419, 418, 433, 434), (427, 426, 441, 442), (420, 419, 434, 435), (428, 427, 442, 443), (421, 420, 435, 436), (429, 428, 443, 444), (441, 440, 455, 456), (434, 433, 448, 449), (442, 441, 456, 457), (435, 434, 449, 450), (443, 442, 457, 458), (436, 435, 450, 451), (444, 443, 458, 459), (437, 436, 451, 452), (445, 444, 459, 460), (438, 437, 452, 453), (431, 325, 446), (491, 445, 460), (439, 438, 453, 454), (432, 431, 446, 447), (440, 439, 454, 455), (433, 432, 447, 448), (460, 459, 474, 475), (453, 452, 467, 468), (446, 325, 461), (491, 460, 475), (454, 453, 468, 469), (447, 446, 461, 462), (455, 454, 469, 470), (448, 447, 462, 463), (456, 455, 470, 471), (449, 448, 463, 464), (457, 456, 471, 472), (450, 449, 464, 465), (458, 457, 472, 473), (451, 450, 465, 466), (459, 458, 473, 474), (452, 451, 466, 467), (472, 471, 486, 487), (465, 464, 479, 480), (473, 472, 487, 488), (466, 465, 480, 481), (474, 473, 488, 489), (467, 466, 481, 482), (475, 474, 489, 490), (468, 467, 482, 483), (461, 325, 476), (491, 475, 490), (469, 468, 483, 484), (462, 461, 476, 477), (470, 469, 484, 485), (463, 462, 477, 478), (471, 470, 485, 486), (464, 463, 478, 479), (476, 325, 492), (491, 490, 506), (484, 483, 499, 500), (477, 476, 492, 493), (485, 484, 500, 501), (478, 477, 493, 494), (486, 485, 501, 502), (479, 478, 494, 495), (487, 486, 502, 503), (480, 479, 495, 496), (488, 487, 503, 504), (481, 480, 496, 497), (489, 488, 504, 505), (482, 481, 497, 498), (490, 489, 505, 506), (483, 482, 498, 499), (496, 495, 510, 511), (504, 503, 518, 519), (497, 496, 511, 512), (505, 504, 519, 520), (498, 497, 512, 513), (506, 505, 520, 521), (499, 498, 513, 514), (492, 325, 507), (491, 506, 521), (500, 499, 514, 515), (493, 492, 507, 508), (501, 500, 515, 516), (494, 493, 508, 509), (502, 501, 516, 517), (495, 494, 509, 510), (503, 502, 517, 518), (515, 514, 529, 530), (508, 507, 522, 523), (516, 515, 530, 531), (509, 508, 523, 524), (517, 516, 531, 532), (510, 509, 524, 525), (518, 517, 532, 533), (511, 510, 525, 526), (519, 518, 533, 534), (512, 511, 526, 527), (520, 519, 534, 535), (513, 512, 527, 528), (521, 520, 535, 536), (514, 513, 528, 529), (507, 325, 522), (491, 521, 536), (534, 533, 539, 9), (527, 526, 4, 537), (535, 534, 9, 540), (528, 527, 537, 5), (536, 535, 540, 541), (529, 528, 5, 538), (522, 325, 0), (491, 536, 541), (530, 529, 538, 6), (523, 522, 0, 1), (531, 530, 6, 7), (524, 523, 1, 2), (532, 531, 7, 8), (525, 524, 2, 3), (533, 532, 8, 539), (526, 525, 3, 4)])
me_sphere.polygons.foreach_set('use_smooth', [True] * 576)
me_sphere.polygons.foreach_set('material_index', [0, 0, 0, 0, 0, 0, 0, 0, 0, 1, 1, 0, 0, 0, 0, 0, 0, 0, 0, 0, 0, 0, 0, 0, 0, 0, 0, 0, 1, 1, 0, 0, 0, 0, 0, 0, 1, 1, 0, 0, 0, 0, 0, 0, 0, 0, 0, 0, 0, 0, 0, 0, 0, 0, 0, 0, 0, 0, 1, 1, 0, 0, 0, 0, 0, 0, 1, 1, 0, 0, 0, 0, 0, 0, 0, 0, 0, 0, 0, 0, 0, 0, 0, 0, 0, 0, 0, 0, 0, 1, 1, 0, 0, 0, 0, 0, 1, 1, 1, 1, 1, 1, 1, 1, 1, 1, 1, 1, 1, 1, 1, 1, 1, 1, 1, 1, 1, 1, 1, 1, 1, 1, 1, 1, 1, 1, 1, 1, 1, 1, 1, 1, 1, 1, 1, 1, 1, 1, 1, 1, 1, 1, 1, 1, 1, 1, 1, 1, 1, 1, 1, 1, 1, 1, 1, 1, 1, 1, 1, 1, 1, 1, 1, 1, 1, 1, 1, 1, 1, 1, 1, 1, 1, 1, 1, 1, 1, 1, 1, 1, 1, 1, 1, 1, 1, 1, 1, 1, 1, 1, 1, 1, 0, 0, 0, 0, 0, 0, 0, 0, 0, 0, 0, 0, 1, 1, 0, 0, 0, 0, 0, 0, 1, 1, 0, 0, 0, 0, 0, 0, 0, 0, 0, 0, 0, 0, 0, 0, 0, 0, 0, 0, 0, 0, 0, 1, 1, 0, 0, 0, 0, 0, 0, 1, 1, 0, 0, 0, 0, 0, 0, 0, 0, 0, 0, 0, 0, 0, 0, 0, 0, 0, 0, 0, 0, 0, 1, 1, 0, 0, 0, 0, 0, 0, 1, 1, 0, 0, 0, 0, 0, 0, 0, 0, 0, 0, 0, 0, 1, 1, 1, 1, 1, 1, 1, 1, 1, 1, 1, 1, 1, 1, 1, 1, 1, 1, 1, 1, 1, 1, 1, 1, 1, 1, 1, 1, 1, 1, 1, 1, 1, 1, 1, 1, 1, 1, 1, 1, 1, 1, 1, 1, 1, 1, 1, 1, 1, 1, 1, 1, 1, 1, 1, 1, 1, 1, 1, 1, 1, 1, 1, 1, 1, 1, 1, 1, 1, 1, 1, 1, 1, 1, 1, 1, 1, 1, 1, 1, 1, 1, 1, 1, 1, 1, 1, 1, 1, 1, 1, 1, 1, 1, 1, 1, 0, 0, 0, 0, 0, 1, 1, 0, 0, 0, 0, 0, 0, 0, 0, 0, 0, 0, 0, 0, 0, 0, 0, 0, 0, 0, 0, 0, 1, 1, 0, 0, 0, 0, 0, 0, 1, 1, 0, 0, 0, 0, 0, 0, 0, 0, 0, 0, 0, 0, 0, 0, 0, 0, 0, 0, 0, 0, 0, 1, 1, 0, 0, 0, 0, 0, 0, 1, 1, 0, 0, 0, 0, 0, 0, 0, 0, 0, 0, 0, 0, 0, 0, 0, 0, 0, 0, 0, 0, 0, 1, 1, 0, 0, 0, 0, 1, 1, 1, 1, 1, 1, 1, 1, 1, 1, 1, 1, 1, 1, 1, 1, 1, 1, 1, 1, 1, 1, 1, 1, 1, 1, 1, 1, 1, 1, 1, 1, 1, 1, 1, 1, 1, 1, 1, 1, 1, 1, 1, 1, 1, 1, 1, 1, 1, 1, 1, 1, 1, 1, 1, 1, 1, 1, 1, 1, 1, 1, 1, 1, 1, 1, 1, 1, 1, 1, 1, 1, 1, 1, 1, 1, 1, 1, 1, 1, 1, 1, 1, 1, 1, 1, 1, 1, 1, 1, 1, 1, 1, 1, 1, 1])
me_sphere.materials.append(mat_redball)
me_sphere.materials.append(mat_whiteball)
me_sphere.use_remesh_preserve_volume = False
me_sphere.use_remesh_preserve_attributes = False
me_sphere.use_mirror_vertex_groups = False
me_sphere.update()

# ---- objects
ob_sphere = bpy.data.objects.new('Sphere', me_sphere)

# ---- transforms, parenting, visibility, modifiers, constraints
ob_sphere.location = (0.0, 0.0, 0.0)
ob_sphere.lineart.crease_threshold = 0.0

# ---- collection membership
col_collection_1.objects.link(ob_sphere)

# ---- scene / render settings (as saved in the file)
scene.frame_start = 1; scene.frame_end = 250; scene.frame_set(1)
scene.render.engine = 'BLENDER_EEVEE_NEXT'
scene.render.resolution_percentage = 50
scene.render.dither_intensity = 0.0
scene.cycles.use_denoising = False
scene.cycles.samples = 128
scene.cycles.sampling_pattern = 'TABULATED_SOBOL'
scene.cycles.use_adaptive_sampling = False
scene.cycles.use_light_tree = False
scene.cycles.blur_glossy = 0.0
scene.cycles.sample_clamp_indirect = 0.0
scene.view_settings.view_transform = 'Standard'
bpy.context.view_layer.update()

# ---- added for rendering (the .blend has no active camera and no usable light): camera, sun
cam_auto = bpy.data.cameras.new('AutoCamera')
cam_auto.lens = 50.0
cam_auto.sensor_width = 36.0
cam_auto.clip_end = 1000.0
ob_auto_camera = bpy.data.objects.new('AutoCamera', cam_auto)
scene.collection.objects.link(ob_auto_camera)
ob_auto_camera.location = (0.267181, -0.320618, 0.213745)
ob_auto_camera.rotation_euler = (1.09748, -7.21219e-08, 0.694738)
scene.camera = ob_auto_camera
light_auto_sun = bpy.data.lights.new('AutoSun', 'SUN')
light_auto_sun.energy = 3.0
light_auto_sun.angle = 0.0523599
ob_auto_sun = bpy.data.objects.new('AutoSun', light_auto_sun)
scene.collection.objects.link(ob_auto_sun)
ob_auto_sun.rotation_euler = (0.872665, 0.174533, 0.523599)
bpy.context.view_layer.update()
